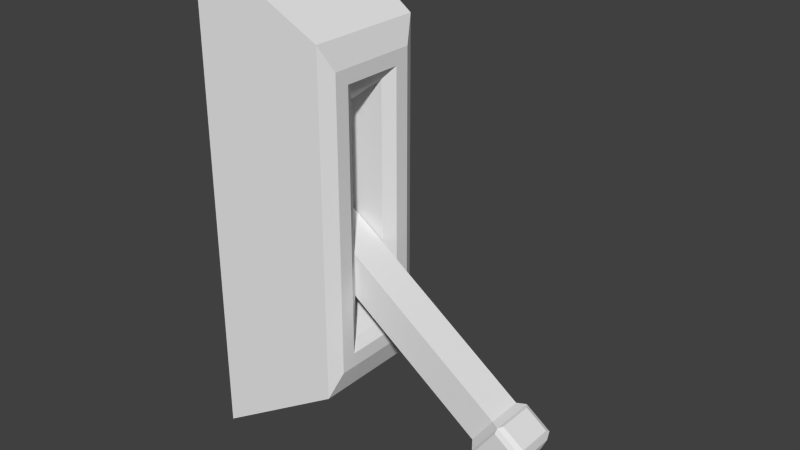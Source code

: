 # Source: lever.blend  (saved by Blender 2.70.0; exported with 4.5.12 LTS)
import bpy
from mathutils import Matrix  # noqa: F401  (used for matrix-valued properties, if any)

bpy.ops.wm.read_factory_settings(use_empty=True)
scene = bpy.context.scene
scene.name = 'Scene'

# ---- collections
col_collection_1 = bpy.data.collections.new('Collection 1'); scene.collection.children.link(col_collection_1)

# ---- materials (node trees are filled in below, after node groups)
mat_material = bpy.data.materials.new('Material')
mat_material.alpha_threshold = 0.0
mat_material.use_transparent_shadow = False
mat_material.roughness = 0.5
mat_material.line_color = (0.0, 0.0, 0.0, 1.0)

# ---- material node trees

# ---- world
world_world = bpy.data.worlds.new('World'); scene.world = world_world
world_world.color = (0.05088, 0.05088, 0.05088)
world_world.use_sun_shadow = False
world_world.sun_shadow_jitter_overblur = 0.0
world_world.cycles.sampling_method = 'MANUAL'
world_world.cycles.sample_map_resolution = 256

# ---- meshes
me_cube_001 = bpy.data.meshes.new('Cube.001')
me_cube_001.from_pydata([(-0.02371, -0.07351, -0.07351), (-0.02371, 0.07351, -0.07351), (1.142, 0.07351, -0.07351), (1.142, -0.07351, -0.07351), (-0.02371, -0.07351, 0.07351), (-0.02371, 0.07351, 0.07351), (1.142, 0.07351, 0.07351), (1.142, -0.07351, 0.07351), (1.314, 0.07351, -0.07351), (1.314, -0.07351, -0.07351), (1.314, 0.07351, 0.07351), (1.314, -0.07351, 0.07351), (1.171, 0.0923, -0.0923), (1.171, -0.0923, -0.0923), (1.171, 0.0923, 0.0923), (1.171, -0.0923, 0.0923), (1.296, 0.0923, -0.0923), (1.296, -0.0923, -0.0923), (1.296, 0.0923, 0.0923), (1.296, -0.0923, 0.0923), (1.18, -0.07279, -0.1014), (1.18, 0.07279, -0.1014), (1.287, 0.07279, -0.1014), (1.287, -0.07279, -0.1014), (1.18, -0.1014, 0.07279), (1.18, -0.1014, -0.07279), (1.287, -0.1014, -0.07279), (1.287, -0.1014, 0.07279), (1.18, 0.07279, 0.1014), (1.18, -0.07279, 0.1014), (1.287, -0.07279, 0.1014), (1.287, 0.07279, 0.1014), (1.18, 0.1014, -0.07279), (1.18, 0.1014, 0.07279), (1.287, 0.1014, 0.07279), (1.287, 0.1014, -0.07279), (1.323, 0.04934, -0.04934), (1.323, -0.04934, -0.04934), (1.323, 0.04934, 0.04934), (1.323, -0.04934, 0.04934)], [], [(4, 5, 1, 0), (5, 6, 2, 1), (10, 8, 16, 18), (7, 4, 0, 3), (0, 1, 2, 3), (7, 6, 5, 4), (9, 8, 36, 37), (11, 10, 18, 19), (9, 11, 19, 17), (8, 9, 17, 16), (8, 10, 38, 36), (10, 11, 39, 38), (11, 9, 37, 39), (38, 39, 37, 36), (3, 2, 12, 13), (7, 3, 13, 15), (6, 7, 15, 14), (2, 6, 14, 12), (20, 21, 22, 23), (12, 21, 20, 13), (16, 22, 21, 12), (17, 23, 22, 16), (13, 20, 23, 17), (24, 25, 26, 27), (13, 25, 24, 15), (17, 26, 25, 13), (19, 27, 26, 17), (15, 24, 27, 19), (28, 29, 30, 31), (15, 29, 28, 14), (19, 30, 29, 15), (18, 31, 30, 19), (14, 28, 31, 18), (32, 33, 34, 35), (14, 33, 32, 12), (18, 34, 33, 14), (16, 35, 34, 18), (12, 32, 35, 16)])
_uv = me_cube_001.uv_layers.new(name='UVMap')
_uv.uv.foreach_set('vector', [0.4632, 0.5368, 0.5368, 0.5368, 0.5368, 0.4632, 0.4632, 0.4632, 0.5695, 0.5368, 1.153, 0.5368, 1.153, 0.4632, 0.5695, 0.4632, 0.5368, 0.5368, 0.5368, 0.4632, 0.5461, 0.4539, 0.5461, 0.5461, 0.1526, 0.5368, -0.4305, 0.5368, -0.4305, 0.4632, 0.1526, 0.4632, 0.5695, 0.4632, 0.5695, 0.5368, 1.153, 0.5368, 1.153, 0.4632, 0.1526, 0.4632, 0.1526, 0.5368, -0.4305, 0.5368, -0.4305, 0.4632, 0.4632, 0.4632, 0.5368, 0.4632, 0.5247, 0.4753, 0.4753, 0.4753, 0.4632, 0.5368, 0.5368, 0.5368, 0.5461, 0.5461, 0.4539, 0.5461, 0.4632, 0.4632, 0.4632, 0.5368, 0.4539, 0.5461, 0.4539, 0.4539, 0.5368, 0.4632, 0.4632, 0.4632, 0.4539, 0.4539, 0.5461, 0.4539, 0.5368, 0.4632, 0.5368, 0.5368, 0.5247, 0.5247, 0.5247, 0.4753, 0.5368, 0.5368, 0.4632, 0.5368, 0.4753, 0.5247, 0.5247, 0.5247, 0.4632, 0.5368, 0.4632, 0.4632, 0.4753, 0.4753, 0.4753, 0.5247, 0.5247, 0.5247, 0.4753, 0.5247, 0.4753, 0.4753, 0.5247, 0.4753, 0.1526, 0.4632, 0.1526, 0.5368, 0.1668, 0.5461, 0.1668, 0.4539, 0.1526, 0.5368, 0.1526, 0.4632, 0.1668, 0.4539, 0.1668, 0.5461, 0.1526, 0.5368, 0.1526, 0.4632, 0.1668, 0.4539, 0.1668, 0.5461, 0.1526, 0.4632, 0.1526, 0.5368, 0.1668, 0.5461, 0.1668, 0.4539, 0.1714, 0.4636, 0.1714, 0.5364, 0.225, 0.5364, 0.225, 0.4636, 0.5461, 0.4539, 0.5364, 0.4493, 0.4636, 0.4493, 0.4539, 0.4539, 0.2296, 0.5461, 0.225, 0.5364, 0.1714, 0.5364, 0.1668, 0.5461, 0.4539, 0.4539, 0.4636, 0.4493, 0.5364, 0.4493, 0.5461, 0.4539, 0.1668, 0.4539, 0.1714, 0.4636, 0.225, 0.4636, 0.2296, 0.4539, 0.1714, 0.5364, 0.1714, 0.4636, 0.225, 0.4636, 0.225, 0.5364, 0.4539, 0.4539, 0.4493, 0.4636, 0.4493, 0.5364, 0.4539, 0.5461, 0.2296, 0.4539, 0.225, 0.4636, 0.1714, 0.4636, 0.1668, 0.4539, 0.4539, 0.5461, 0.4493, 0.5364, 0.4493, 0.4636, 0.4539, 0.4539, 0.1668, 0.5461, 0.1714, 0.5364, 0.225, 0.5364, 0.2296, 0.5461, 0.1714, 0.5364, 0.1714, 0.4636, 0.225, 0.4636, 0.225, 0.5364, 0.4539, 0.5461, 0.4636, 0.5507, 0.5364, 0.5507, 0.5461, 0.5461, 0.2296, 0.4539, 0.225, 0.4636, 0.1714, 0.4636, 0.1668, 0.4539, 0.5461, 0.5461, 0.5364, 0.5507, 0.4636, 0.5507, 0.4539, 0.5461, 0.1668, 0.5461, 0.1714, 0.5364, 0.225, 0.5364, 0.2296, 0.5461, 0.1714, 0.4636, 0.1714, 0.5364, 0.225, 0.5364, 0.225, 0.4636, 0.5461, 0.5461, 0.5507, 0.5364, 0.5507, 0.4636, 0.5461, 0.4539, 0.2296, 0.5461, 0.225, 0.5364, 0.1714, 0.5364, 0.1668, 0.5461, 0.5461, 0.4539, 0.5507, 0.4636, 0.5507, 0.5364, 0.5461, 0.5461, 0.1668, 0.4539, 0.1714, 0.4636, 0.225, 0.4636, 0.2296, 0.4539])
me_cube_001.use_remesh_preserve_volume = False
me_cube_001.use_remesh_preserve_attributes = False
me_cube_001.use_mirror_vertex_groups = False
me_cube_001.update()
me_cube = bpy.data.meshes.new('Cube')
me_cube.from_pydata([(0.5, 0.2419, -0.7), (0.5, -0.2419, -0.7), (-1.192e-07, -0.3, -1.0), (3.576e-07, 0.3, -1.0), (0.5, 0.2419, 0.7), (0.5, -0.2419, 0.7), (-3.576e-07, -0.3, 1.0), (5.96e-08, 0.3, 1.0), (0.5, 0.08063, -0.7), (0.5, -0.08063, -0.7), (0.5, 0.2419, -0.2333), (0.5, 0.2419, 0.2333), (0.5, -0.2419, -0.2333), (0.5, -0.2419, 0.2333), (0.5, 0.08063, 0.7), (0.5, -0.08063, 0.7), (0.5, 0.08063, -0.4959), (0.5, -0.08063, -0.4959), (0.5, 0.08063, 0.4959), (0.5, -0.08063, 0.4959), (0.2779, 0.08063, -0.326), (0.2779, -0.08063, -0.326), (0.2779, 0.08063, 0.326), (0.2779, -0.08063, 0.326), (0.5308, 0.187, -0.5984), (0.5308, -0.187, -0.5984), (0.5308, 0.187, 0.5984), (0.5308, -0.187, 0.5984), (0.5308, 0.06234, -0.5984), (0.5308, -0.06234, -0.5984), (0.5308, 0.187, -0.1995), (0.5308, 0.187, 0.1995), (0.5308, -0.187, -0.1995), (0.5308, -0.187, 0.1995), (0.5308, 0.06234, 0.5984), (0.5308, -0.06234, 0.5984), (0.5308, 0.1265, -0.5395), (0.5308, -0.1265, -0.5395), (0.5308, 0.1265, 0.5395), (0.5308, -0.1265, 0.5395)], [], [(0, 8, 9, 1, 2, 3), (4, 7, 6, 5, 15, 14), (14, 15, 35, 34), (1, 12, 13, 5, 6, 2), (2, 6, 7, 3), (4, 11, 10, 0, 3, 7), (15, 5, 27, 35), (8, 0, 24, 28), (19, 18, 38, 39), (0, 10, 30, 24), (12, 1, 25, 32), (19, 17, 21, 23), (17, 19, 39, 37), (4, 14, 34, 26), (20, 22, 23, 21), (16, 18, 22, 20), (18, 19, 23, 22), (17, 16, 20, 21), (33, 39, 27), (37, 32, 25), (37, 39, 33, 32), (28, 24, 36), (28, 36, 37, 29), (30, 31, 38, 36), (26, 34, 38), (38, 34, 35, 39), (13, 12, 32, 33), (18, 16, 36, 38), (5, 13, 33, 27), (10, 11, 31, 30), (11, 4, 26, 31), (9, 8, 28, 29), (1, 9, 29, 25), (16, 17, 37, 36), (24, 30, 36), (29, 37, 25), (31, 26, 38), (39, 35, 27)])
_uv = me_cube.uv_layers.new(name='UVMap')
_uv.uv.foreach_set('vector', [0.75, 0.6209, 0.75, 0.5403, 0.75, 0.4597, 0.75, 0.3791, 0.5, 0.35, 0.5, 0.65, 0.75, 0.6209, 0.5, 0.65, 0.5, 0.35, 0.75, 0.3791, 0.75, 0.4597, 0.75, 0.5403, 0.5403, 0.85, 0.4597, 0.85, 0.4688, 0.7992, 0.5312, 0.7992, 0.75, 0.15, 0.75, 0.3833, 0.75, 0.6167, 0.75, 0.85, 0.5, 1.0, 0.5, 0.0, 0.35, 0.0, 0.35, 1.0, 0.65, 1.0, 0.65, 0.0, 0.75, 0.85, 0.75, 0.6167, 0.75, 0.3833, 0.75, 0.15, 0.5, 0.0, 0.5, 1.0, 0.4597, 0.85, 0.3791, 0.85, 0.4065, 0.7992, 0.4688, 0.7992, 0.5403, 0.15, 0.6209, 0.15, 0.5935, 0.2008, 0.5312, 0.2008, 0.4597, 0.7479, 0.5403, 0.7479, 0.5632, 0.7697, 0.4368, 0.7697, 0.6209, 0.15, 0.6209, 0.3833, 0.5935, 0.4003, 0.5935, 0.2008, 0.3791, 0.3833, 0.3791, 0.15, 0.4065, 0.2008, 0.4065, 0.4003, 0.75, 0.7479, 0.75, 0.2521, 0.6389, 0.337, 0.6389, 0.663, 0.4597, 0.2521, 0.4597, 0.7479, 0.4368, 0.7697, 0.4368, 0.2303, 0.6209, 0.85, 0.5403, 0.85, 0.5312, 0.7992, 0.5935, 0.7992, 0.5403, 0.337, 0.5403, 0.663, 0.4597, 0.663, 0.4597, 0.337, 0.75, 0.2521, 0.75, 0.7479, 0.6389, 0.663, 0.6389, 0.337, 0.75, 0.5403, 0.75, 0.4597, 0.6389, 0.4597, 0.6389, 0.5403, 0.75, 0.4597, 0.75, 0.5403, 0.6389, 0.5403, 0.6389, 0.4597, 0.4065, 0.5997, 0.4368, 0.7697, 0.4065, 0.7992, 0.4368, 0.2303, 0.4065, 0.4003, 0.4065, 0.2008, 0.4368, 0.2303, 0.4368, 0.7697, 0.4065, 0.5997, 0.4065, 0.4003, 0.5312, 0.2008, 0.5935, 0.2008, 0.5632, 0.2303, 0.5312, 0.2008, 0.5632, 0.2303, 0.4368, 0.2303, 0.4688, 0.2008, 0.5935, 0.4003, 0.5935, 0.5997, 0.5632, 0.7697, 0.5632, 0.2303, 0.5935, 0.7992, 0.5312, 0.7992, 0.5632, 0.7697, 0.5632, 0.7697, 0.5312, 0.7992, 0.4688, 0.7992, 0.4368, 0.7697, 0.3791, 0.6167, 0.3791, 0.3833, 0.4065, 0.4003, 0.4065, 0.5997, 0.5403, 0.7479, 0.5403, 0.2521, 0.5632, 0.2303, 0.5632, 0.7697, 0.3791, 0.85, 0.3791, 0.6167, 0.4065, 0.5997, 0.4065, 0.7992, 0.6209, 0.3833, 0.6209, 0.6167, 0.5935, 0.5997, 0.5935, 0.4003, 0.6209, 0.6167, 0.6209, 0.85, 0.5935, 0.7992, 0.5935, 0.5997, 0.4597, 0.15, 0.5403, 0.15, 0.5312, 0.2008, 0.4688, 0.2008, 0.3791, 0.15, 0.4597, 0.15, 0.4688, 0.2008, 0.4065, 0.2008, 0.5403, 0.2521, 0.4597, 0.2521, 0.4368, 0.2303, 0.5632, 0.2303, 0.5935, 0.2008, 0.5935, 0.4003, 0.5632, 0.2303, 0.4688, 0.2008, 0.4368, 0.2303, 0.4065, 0.2008, 0.5935, 0.5997, 0.5935, 0.7992, 0.5632, 0.7697, 0.4368, 0.7697, 0.4688, 0.7992, 0.4065, 0.7992])
me_cube.materials.append(mat_material)
me_cube.use_remesh_preserve_volume = False
me_cube.use_remesh_preserve_attributes = False
me_cube.use_mirror_vertex_groups = False
me_cube.update()

# ---- objects
ob_cube_001 = bpy.data.objects.new('Cube.001', me_cube_001)
ob_cube = bpy.data.objects.new('Cube', me_cube)

# ---- transforms, parenting, visibility, modifiers, constraints
ob_cube_001.location = (0.1628, 0.0, 0.0)
ob_cube_001.rotation_euler = (0.0, 0.6109, 0.0)
ob_cube_001.lineart.crease_threshold = 0.0
ob_cube.location = (0.0, 0.0, 0.0)
ob_cube.lock_rotations_4d = False
ob_cube.empty_display_type = 'ARROWS'
ob_cube.lineart.crease_threshold = 0.0

# ---- collection membership
col_collection_1.objects.link(ob_cube_001)
col_collection_1.objects.link(ob_cube)

# ---- scene / render settings (as saved in the file)
scene.frame_start = 1; scene.frame_end = 250; scene.frame_set(1)
scene.render.engine = 'BLENDER_EEVEE_NEXT'
scene.render.resolution_percentage = 50
scene.render.dither_intensity = 0.0
scene.cycles.use_denoising = False
scene.cycles.samples = 10
scene.cycles.sampling_pattern = 'TABULATED_SOBOL'
scene.cycles.light_sampling_threshold = 0.0
scene.cycles.use_adaptive_sampling = False
scene.cycles.use_light_tree = False
scene.cycles.blur_glossy = 0.0
scene.cycles.volume_bounces = 1
scene.cycles.pixel_filter_type = 'GAUSSIAN'
scene.cycles.sample_clamp_indirect = 0.0
scene.view_settings.view_transform = 'Standard'
bpy.context.view_layer.update()

# ---- added for rendering (the .blend has no active camera and no usable light): camera, sun
cam_auto = bpy.data.cameras.new('AutoCamera')
cam_auto.lens = 50.0
cam_auto.sensor_width = 36.0
cam_auto.clip_end = 1000.0
ob_auto_camera = bpy.data.objects.new('AutoCamera', cam_auto)
scene.collection.objects.link(ob_auto_camera)
ob_auto_camera.location = (2.93048, -2.73371, 1.82247)
ob_auto_camera.rotation_euler = (1.09748, -7.21219e-08, 0.694738)
scene.camera = ob_auto_camera
light_auto_sun = bpy.data.lights.new('AutoSun', 'SUN')
light_auto_sun.energy = 3.0
light_auto_sun.angle = 0.0523599
ob_auto_sun = bpy.data.objects.new('AutoSun', light_auto_sun)
scene.collection.objects.link(ob_auto_sun)
ob_auto_sun.rotation_euler = (0.872665, 0.174533, 0.523599)
bpy.context.view_layer.update()
